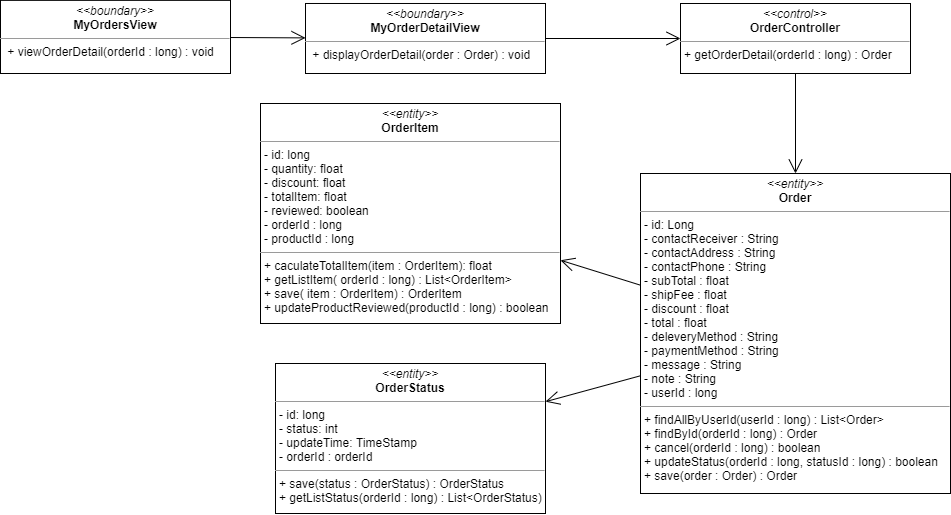

The diagram above was exported from draw.io. Its source (the exported page's mxGraphModel, read from the mxfile embedded in the PNG):
<mxGraphModel dx="1108" dy="425" grid="1" gridSize="10" guides="1" tooltips="1" connect="1" arrows="1" fold="1" page="1" pageScale="1" pageWidth="827" pageHeight="1169" math="0" shadow="0">
  <root>
    <mxCell id="WIyWlLk6GJQsqaUBKTNV-0" />
    <mxCell id="WIyWlLk6GJQsqaUBKTNV-1" parent="WIyWlLk6GJQsqaUBKTNV-0" />
    <mxCell id="WVN8iQcISe4Y3c2PSFAi-0" value="&lt;p style=&quot;margin: 0px ; margin-top: 4px ; text-align: center&quot;&gt;&lt;i&gt;&amp;lt;&amp;lt;boundary&amp;gt;&amp;gt;&lt;/i&gt;&lt;br&gt;&lt;b&gt;MyOrderDetailView&lt;/b&gt;&lt;/p&gt;&lt;hr size=&quot;1&quot;&gt;&lt;p style=&quot;margin: 0px ; margin-left: 4px&quot;&gt;&lt;span&gt;&amp;nbsp;&lt;/span&gt;&lt;span&gt;+ displayOrderDetail(order : Order) : void&lt;/span&gt;&lt;/p&gt;" style="verticalAlign=top;align=left;overflow=fill;fontSize=12;fontFamily=Helvetica;html=1;" parent="WIyWlLk6GJQsqaUBKTNV-1" vertex="1">
      <mxGeometry x="305" y="159.99" width="240" height="70.01" as="geometry" />
    </mxCell>
    <mxCell id="WVN8iQcISe4Y3c2PSFAi-1" value="" style="endArrow=open;endFill=1;endSize=12;html=1;exitX=1;exitY=0.5;exitDx=0;exitDy=0;" parent="WIyWlLk6GJQsqaUBKTNV-1" source="WVN8iQcISe4Y3c2PSFAi-0" target="WVN8iQcISe4Y3c2PSFAi-5" edge="1">
      <mxGeometry width="160" relative="1" as="geometry">
        <mxPoint x="310" y="220" as="sourcePoint" />
        <mxPoint x="280" y="197.5" as="targetPoint" />
      </mxGeometry>
    </mxCell>
    <mxCell id="WVN8iQcISe4Y3c2PSFAi-5" value="&lt;p style=&quot;margin: 0px ; margin-top: 4px ; text-align: center&quot;&gt;&lt;i&gt;&amp;lt;&amp;lt;control&amp;gt;&amp;gt;&lt;/i&gt;&lt;br&gt;&lt;b&gt;OrderController&lt;/b&gt;&lt;/p&gt;&lt;hr size=&quot;1&quot;&gt;&lt;p style=&quot;margin: 0px ; margin-left: 4px&quot;&gt;+ getOrderDetail(orderId : long) : Order&lt;br&gt;&lt;/p&gt;" style="verticalAlign=top;align=left;overflow=fill;fontSize=12;fontFamily=Helvetica;html=1;" parent="WIyWlLk6GJQsqaUBKTNV-1" vertex="1">
      <mxGeometry x="680" y="160" width="230" height="70" as="geometry" />
    </mxCell>
    <mxCell id="WVN8iQcISe4Y3c2PSFAi-11" value="" style="endArrow=open;endFill=1;endSize=12;html=1;" parent="WIyWlLk6GJQsqaUBKTNV-1" source="WVN8iQcISe4Y3c2PSFAi-5" target="xuDQKZdVgMOSwNXbn_Pm-6" edge="1">
      <mxGeometry width="160" relative="1" as="geometry">
        <mxPoint x="670" y="190" as="sourcePoint" />
        <mxPoint x="555" y="198.125" as="targetPoint" />
      </mxGeometry>
    </mxCell>
    <mxCell id="xuDQKZdVgMOSwNXbn_Pm-1" value="&lt;p style=&quot;margin: 0px ; margin-top: 4px ; text-align: center&quot;&gt;&lt;i&gt;&amp;lt;&amp;lt;entity&amp;gt;&amp;gt;&lt;/i&gt;&lt;br&gt;&lt;b&gt;OrderItem&lt;/b&gt;&lt;/p&gt;&lt;hr size=&quot;1&quot;&gt;&lt;p style=&quot;margin: 0px ; margin-left: 4px&quot;&gt;- id: long&lt;/p&gt;&lt;p style=&quot;margin: 0px ; margin-left: 4px&quot;&gt;- quantity: float&lt;br&gt;- discount: float&lt;/p&gt;&lt;p style=&quot;margin: 0px ; margin-left: 4px&quot;&gt;- totalItem: float&lt;/p&gt;&lt;p style=&quot;margin: 0px ; margin-left: 4px&quot;&gt;- reviewed: boolean&lt;/p&gt;&lt;p style=&quot;margin: 0px ; margin-left: 4px&quot;&gt;- orderId : long&lt;/p&gt;&lt;p style=&quot;margin: 0px ; margin-left: 4px&quot;&gt;- productId : long&lt;/p&gt;&lt;hr size=&quot;1&quot;&gt;&lt;p style=&quot;margin: 0px 0px 0px 4px&quot;&gt;+ caculateTotalItem(item : OrderItem): float&lt;br&gt;&lt;/p&gt;&lt;p style=&quot;margin: 0px 0px 0px 4px&quot;&gt;+ getListItem( orderId : long) : List&amp;lt;OrderItem&amp;gt;&lt;br&gt;&lt;/p&gt;&lt;p style=&quot;margin: 0px 0px 0px 4px&quot;&gt;+ save( item : OrderItem) : OrderItem&lt;/p&gt;&lt;p style=&quot;margin: 0px 0px 0px 4px&quot;&gt;+ updateProductReviewed(productId : long) : boolean&lt;/p&gt;" style="verticalAlign=top;align=left;overflow=fill;fontSize=12;fontFamily=Helvetica;html=1;" parent="WIyWlLk6GJQsqaUBKTNV-1" vertex="1">
      <mxGeometry x="260" y="260" width="300" height="220" as="geometry" />
    </mxCell>
    <mxCell id="xuDQKZdVgMOSwNXbn_Pm-2" value="&lt;p style=&quot;margin: 0px ; margin-top: 4px ; text-align: center&quot;&gt;&lt;i&gt;&amp;lt;&amp;lt;entity&amp;gt;&amp;gt;&lt;/i&gt;&lt;br&gt;&lt;b&gt;OrderStatus&lt;/b&gt;&lt;/p&gt;&lt;hr size=&quot;1&quot;&gt;&lt;p style=&quot;margin: 0px ; margin-left: 4px&quot;&gt;- id: long&lt;/p&gt;&lt;p style=&quot;margin: 0px ; margin-left: 4px&quot;&gt;- status: int&lt;br&gt;- updateTime: TimeStamp&lt;/p&gt;&lt;p style=&quot;margin: 0px ; margin-left: 4px&quot;&gt;- orderId : orderId&lt;/p&gt;&lt;hr size=&quot;1&quot;&gt;&lt;p style=&quot;margin: 0px ; margin-left: 4px&quot;&gt;+ save(status : OrderStatus) : OrderStatus&lt;/p&gt;&lt;p style=&quot;margin: 0px ; margin-left: 4px&quot;&gt;+ getListStatus(orderId : long) : List&amp;lt;OrderStatus)&lt;/p&gt;" style="verticalAlign=top;align=left;overflow=fill;fontSize=12;fontFamily=Helvetica;html=1;" parent="WIyWlLk6GJQsqaUBKTNV-1" vertex="1">
      <mxGeometry x="275" y="520" width="270" height="150" as="geometry" />
    </mxCell>
    <mxCell id="xuDQKZdVgMOSwNXbn_Pm-6" value="&lt;p style=&quot;margin: 0px ; margin-top: 4px ; text-align: center&quot;&gt;&lt;i&gt;&amp;lt;&amp;lt;entity&amp;gt;&amp;gt;&lt;/i&gt;&lt;br&gt;&lt;b&gt;Order&lt;/b&gt;&lt;/p&gt;&lt;hr size=&quot;1&quot;&gt;&lt;p style=&quot;margin: 0px ; margin-left: 4px&quot;&gt;- id: Long&lt;/p&gt;&lt;p style=&quot;margin: 0px ; margin-left: 4px&quot;&gt;- contactReceiver : String&lt;/p&gt;&lt;p style=&quot;margin: 0px ; margin-left: 4px&quot;&gt;- contactAddress : String&lt;/p&gt;&lt;p style=&quot;margin: 0px ; margin-left: 4px&quot;&gt;- contactPhone : String&lt;/p&gt;&lt;p style=&quot;margin: 0px 0px 0px 4px&quot;&gt;- subTotal : float&lt;/p&gt;&lt;p style=&quot;margin: 0px 0px 0px 4px&quot;&gt;- shipFee : float&lt;/p&gt;&lt;p style=&quot;margin: 0px 0px 0px 4px&quot;&gt;- discount : float&lt;/p&gt;&lt;p style=&quot;margin: 0px 0px 0px 4px&quot;&gt;- total : float&lt;/p&gt;&lt;p style=&quot;margin: 0px 0px 0px 4px&quot;&gt;- deleveryMethod : String&lt;/p&gt;&lt;p style=&quot;margin: 0px 0px 0px 4px&quot;&gt;- paymentMethod : String&lt;/p&gt;&lt;p style=&quot;margin: 0px 0px 0px 4px&quot;&gt;- message : String&lt;/p&gt;&lt;p style=&quot;margin: 0px 0px 0px 4px&quot;&gt;- note : String&lt;/p&gt;&lt;p style=&quot;margin: 0px 0px 0px 4px&quot;&gt;- userId : long&lt;/p&gt;&lt;hr size=&quot;1&quot;&gt;&lt;p style=&quot;margin: 0px 0px 0px 4px&quot;&gt;+ findAllByUserId(userId : long) : List&amp;lt;Order&amp;gt;&lt;/p&gt;&lt;p style=&quot;margin: 0px 0px 0px 4px&quot;&gt;+ findById(orderId : long) : Order&lt;br&gt;&lt;/p&gt;&lt;p style=&quot;margin: 0px 0px 0px 4px&quot;&gt;+ cancel(orderId : long) : boolean&lt;br&gt;&lt;/p&gt;&lt;p style=&quot;margin: 0px 0px 0px 4px&quot;&gt;+ updateStatus(orderId : long, statusId : long) : boolean&lt;/p&gt;&lt;p style=&quot;margin: 0px 0px 0px 4px&quot;&gt;+ save(order : Order) : Order&lt;/p&gt;" style="verticalAlign=top;align=left;overflow=fill;fontSize=12;fontFamily=Helvetica;html=1;" parent="WIyWlLk6GJQsqaUBKTNV-1" vertex="1">
      <mxGeometry x="640" y="330" width="310" height="320" as="geometry" />
    </mxCell>
    <mxCell id="LxO4rGiuGmkcYQRAYR8u-0" value="&lt;p style=&quot;margin: 0px ; margin-top: 4px ; text-align: center&quot;&gt;&lt;i&gt;&amp;lt;&amp;lt;boundary&amp;gt;&amp;gt;&lt;/i&gt;&lt;br&gt;&lt;b&gt;MyOrdersView&lt;/b&gt;&lt;/p&gt;&lt;hr size=&quot;1&quot;&gt;&lt;p style=&quot;margin: 0px ; margin-left: 4px&quot;&gt;&lt;span&gt;&amp;nbsp;&lt;/span&gt;&lt;span&gt;+ viewOrderDetail(orderId : long) : void&lt;/span&gt;&lt;/p&gt;" style="verticalAlign=top;align=left;overflow=fill;fontSize=12;fontFamily=Helvetica;html=1;" parent="WIyWlLk6GJQsqaUBKTNV-1" vertex="1">
      <mxGeometry y="156.87" width="230" height="73.13" as="geometry" />
    </mxCell>
    <mxCell id="LxO4rGiuGmkcYQRAYR8u-1" value="" style="endArrow=open;endFill=1;endSize=12;html=1;" parent="WIyWlLk6GJQsqaUBKTNV-1" source="LxO4rGiuGmkcYQRAYR8u-0" target="WVN8iQcISe4Y3c2PSFAi-0" edge="1">
      <mxGeometry width="160" relative="1" as="geometry">
        <mxPoint x="480" y="190" as="sourcePoint" />
        <mxPoint x="640" y="190" as="targetPoint" />
      </mxGeometry>
    </mxCell>
    <mxCell id="LxO4rGiuGmkcYQRAYR8u-2" value="" style="endArrow=open;endFill=1;endSize=12;html=1;" parent="WIyWlLk6GJQsqaUBKTNV-1" source="xuDQKZdVgMOSwNXbn_Pm-6" target="xuDQKZdVgMOSwNXbn_Pm-2" edge="1">
      <mxGeometry width="160" relative="1" as="geometry">
        <mxPoint x="920" y="190" as="sourcePoint" />
        <mxPoint x="1080" y="190" as="targetPoint" />
      </mxGeometry>
    </mxCell>
    <mxCell id="LxO4rGiuGmkcYQRAYR8u-3" value="" style="endArrow=open;endFill=1;endSize=12;html=1;" parent="WIyWlLk6GJQsqaUBKTNV-1" source="xuDQKZdVgMOSwNXbn_Pm-6" target="xuDQKZdVgMOSwNXbn_Pm-1" edge="1">
      <mxGeometry width="160" relative="1" as="geometry">
        <mxPoint x="1240" y="190" as="sourcePoint" />
        <mxPoint x="1370" y="180" as="targetPoint" />
      </mxGeometry>
    </mxCell>
  </root>
</mxGraphModel>